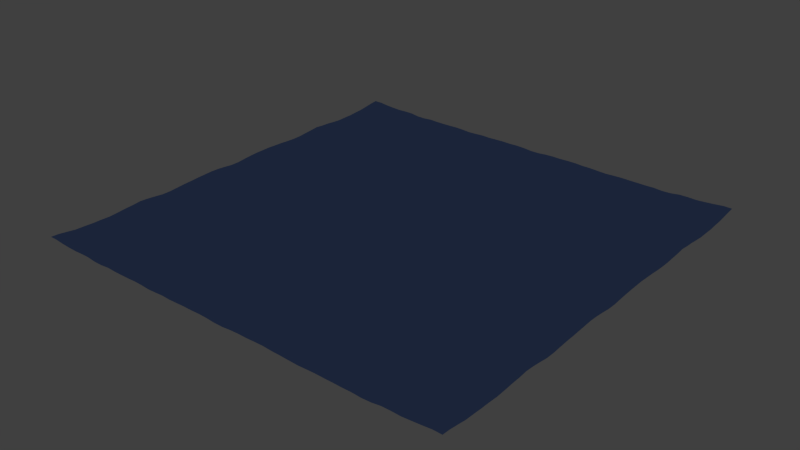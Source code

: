 # Source: hr-ocean.blend  (saved by Blender 2.76.0; exported with 4.5.12 LTS)
import bpy
from mathutils import Matrix  # noqa: F401  (used for matrix-valued properties, if any)

bpy.ops.wm.read_factory_settings(use_empty=True)
scene = bpy.context.scene
scene.name = 'Scene'

# ---- collections
col_collection_1 = bpy.data.collections.new('Collection 1'); scene.collection.children.link(col_collection_1)

# ---- materials (node trees are filled in below, after node groups)
mat_material_001 = bpy.data.materials.new('Material.001')
mat_material_001.alpha_threshold = 0.0
mat_material_001.roughness = 0.5
mat_material_002 = bpy.data.materials.new('Material.002')
mat_material_002.alpha_threshold = 0.0
mat_material_002.roughness = 0.5

# ---- material node trees
mat_material_001.use_nodes = True; mat_material_001.node_tree.nodes.clear()
_N = mat_material_001.node_tree.nodes; _L = mat_material_001.node_tree.links
n0 = _N.new('ShaderNodeOutputMaterial'); n0.name = 'Material Output'; n0.location = (300, 300)
n1 = _N.new('ShaderNodeBsdfAnisotropic'); n1.name = 'Glossy BSDF'; n1.location = (10, 300)
n1.distribution = 'GGX'
n1.inputs[0].default_value = (0.2177, 0.3535, 0.8, 1.0)
n1.inputs[1].default_value = 0.0
_L.new(n1.outputs[0], n0.inputs[0])
n0.is_active_output = True
mat_material_002.use_nodes = True; mat_material_002.node_tree.nodes.clear()
_N = mat_material_002.node_tree.nodes; _L = mat_material_002.node_tree.links
n0 = _N.new('ShaderNodeOutputMaterial'); n0.name = 'Material Output'; n0.location = (300, 300)
n1 = _N.new('ShaderNodeBsdfDiffuse'); n1.name = 'Diffuse BSDF'; n1.location = (10, 300)
_L.new(n1.outputs[0], n0.inputs[0])
n0.is_active_output = True

# ---- world
world_world = bpy.data.worlds.new('World'); scene.world = world_world
world_world.color = (0.05088, 0.05088, 0.05088)
world_world.use_sun_shadow = False
world_world.sun_shadow_jitter_overblur = 0.0
world_world.cycles.sampling_method = 'MANUAL'
world_world.cycles.sample_map_resolution = 256

# ---- meshes
me_plane = bpy.data.meshes.new('Plane')
me_plane.from_pydata([(-1.0, -1.0, 0.0), (1.0, -1.0, 0.0), (-1.0, 1.0, 0.0), (1.0, 1.0, 0.0)], [], [(0, 1, 3, 2)])
me_plane.materials.append(mat_material_001)
me_plane.materials.append(mat_material_002)
me_plane.use_remesh_preserve_volume = False
me_plane.use_remesh_preserve_attributes = False
me_plane.use_mirror_vertex_groups = False
me_plane.update()

# ---- objects
ob_plane = bpy.data.objects.new('Plane', me_plane)

# ---- transforms, parenting, visibility, modifiers, constraints
ob_plane.location = (0.0, 0.0, 0.0)
ob_plane.scale = (8.11, 8.11, 8.11)
ob_plane.lineart.crease_threshold = 0.0
_m = ob_plane.modifiers.new('Ocean', 'OCEAN')
_m.size = 0.4
_m.wind_velocity = 4.0
_m.wave_scale_min = 0.001
_m.wave_scale = 0.1
_m.depth = 10.0
_m.choppiness = 0.5
_m.time = 4.95
_m.filepath = '//../../../../../Users/SAKUR_~1/AppData/Local/Temp/blender_a04416/cache_ocean'

# ---- collection membership
col_collection_1.objects.link(ob_plane)

# ---- scene / render settings (as saved in the file)
scene.frame_start = 1; scene.frame_end = 250; scene.frame_set(223)
scene.render.engine = 'CYCLES'
scene.render.resolution_percentage = 50
scene.render.dither_intensity = 0.0
scene.cycles.use_denoising = False
scene.cycles.samples = 10
scene.cycles.sampling_pattern = 'TABULATED_SOBOL'
scene.cycles.light_sampling_threshold = 0.0
scene.cycles.use_adaptive_sampling = False
scene.cycles.use_light_tree = False
scene.cycles.blur_glossy = 0.0
scene.cycles.pixel_filter_type = 'GAUSSIAN'
scene.cycles.sample_clamp_indirect = 0.0
scene.view_settings.view_transform = 'Standard'
bpy.context.view_layer.update()

# ---- added for rendering (the .blend has no active camera and no usable light): camera, sun
cam_auto = bpy.data.cameras.new('AutoCamera')
cam_auto.lens = 50.0
cam_auto.sensor_width = 36.0
cam_auto.clip_end = 3732.53
ob_auto_camera = bpy.data.objects.new('AutoCamera', cam_auto)
scene.collection.objects.link(ob_auto_camera)
ob_auto_camera.location = (212.681, -255.217, 170.2)
ob_auto_camera.rotation_euler = (1.09748, -7.21219e-08, 0.694738)
scene.camera = ob_auto_camera
light_auto_sun = bpy.data.lights.new('AutoSun', 'SUN')
light_auto_sun.energy = 3.0
light_auto_sun.angle = 0.0523599
ob_auto_sun = bpy.data.objects.new('AutoSun', light_auto_sun)
scene.collection.objects.link(ob_auto_sun)
ob_auto_sun.rotation_euler = (0.872665, 0.174533, 0.523599)
bpy.context.view_layer.update()
